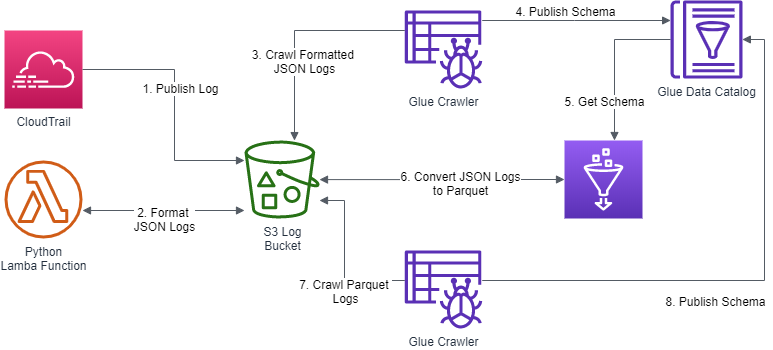

The diagram above was exported from draw.io. Its source (the exported page's mxGraphModel, read from the mxfile embedded in the PNG):
<mxGraphModel dx="1422" dy="762" grid="1" gridSize="10" guides="1" tooltips="1" connect="1" arrows="1" fold="1" page="1" pageScale="1" pageWidth="850" pageHeight="1100" math="0" shadow="0">
  <root>
    <mxCell id="0" />
    <mxCell id="1" parent="0" />
    <mxCell id="uTUcjx14l1p36Xg8LgnI-2" value="CloudTrail" style="outlineConnect=0;fontColor=#232F3E;gradientColor=#F34482;gradientDirection=north;fillColor=#BC1356;strokeColor=#ffffff;dashed=0;verticalLabelPosition=bottom;verticalAlign=top;align=center;html=1;fontSize=12;fontStyle=0;aspect=fixed;shape=mxgraph.aws4.resourceIcon;resIcon=mxgraph.aws4.cloudtrail;" parent="1" vertex="1">
      <mxGeometry x="40" y="50" width="78" height="78" as="geometry" />
    </mxCell>
    <mxCell id="uTUcjx14l1p36Xg8LgnI-4" value="S3 Log&lt;br&gt;Bucket" style="outlineConnect=0;fontColor=#232F3E;gradientColor=none;fillColor=#277116;strokeColor=none;dashed=0;verticalLabelPosition=bottom;verticalAlign=top;align=center;html=1;fontSize=12;fontStyle=0;aspect=fixed;pointerEvents=1;shape=mxgraph.aws4.bucket_with_objects;" parent="1" vertex="1">
      <mxGeometry x="280" y="160" width="75" height="78" as="geometry" />
    </mxCell>
    <mxCell id="uTUcjx14l1p36Xg8LgnI-6" value="Python&lt;br&gt;Lamba Function" style="outlineConnect=0;fontColor=#232F3E;gradientColor=none;fillColor=#D05C17;strokeColor=none;dashed=0;verticalLabelPosition=bottom;verticalAlign=top;align=center;html=1;fontSize=12;fontStyle=0;aspect=fixed;pointerEvents=1;shape=mxgraph.aws4.lambda_function;" parent="1" vertex="1">
      <mxGeometry x="40" y="180" width="78" height="78" as="geometry" />
    </mxCell>
    <mxCell id="uTUcjx14l1p36Xg8LgnI-9" value="Glue Crawler" style="outlineConnect=0;fontColor=#232F3E;gradientColor=none;fillColor=#5A30B5;strokeColor=none;dashed=0;verticalLabelPosition=bottom;verticalAlign=top;align=center;html=1;fontSize=12;fontStyle=0;aspect=fixed;pointerEvents=1;shape=mxgraph.aws4.glue_crawlers;" parent="1" vertex="1">
      <mxGeometry x="440" y="270" width="78" height="78" as="geometry" />
    </mxCell>
    <mxCell id="uTUcjx14l1p36Xg8LgnI-10" value="Glue Crawler&lt;br&gt;" style="outlineConnect=0;fontColor=#232F3E;gradientColor=none;fillColor=#5A30B5;strokeColor=none;dashed=0;verticalLabelPosition=bottom;verticalAlign=top;align=center;html=1;fontSize=12;fontStyle=0;aspect=fixed;pointerEvents=1;shape=mxgraph.aws4.glue_crawlers;" parent="1" vertex="1">
      <mxGeometry x="440" y="30" width="78" height="78" as="geometry" />
    </mxCell>
    <mxCell id="uTUcjx14l1p36Xg8LgnI-12" value="Glue Data Catalog" style="outlineConnect=0;fontColor=#232F3E;gradientColor=none;fillColor=#5A30B5;strokeColor=none;dashed=0;verticalLabelPosition=bottom;verticalAlign=top;align=center;html=1;fontSize=12;fontStyle=0;aspect=fixed;pointerEvents=1;shape=mxgraph.aws4.glue_data_catalog;" parent="1" vertex="1">
      <mxGeometry x="706" y="20" width="72" height="78" as="geometry" />
    </mxCell>
    <mxCell id="uTUcjx14l1p36Xg8LgnI-15" value="" style="outlineConnect=0;fontColor=#232F3E;gradientColor=#945DF2;gradientDirection=north;fillColor=#5A30B5;strokeColor=#ffffff;dashed=0;verticalLabelPosition=bottom;verticalAlign=top;align=center;html=1;fontSize=12;fontStyle=0;aspect=fixed;shape=mxgraph.aws4.resourceIcon;resIcon=mxgraph.aws4.glue;" parent="1" vertex="1">
      <mxGeometry x="600" y="160" width="78" height="78" as="geometry" />
    </mxCell>
    <mxCell id="uTUcjx14l1p36Xg8LgnI-21" value="" style="edgeStyle=orthogonalEdgeStyle;html=1;endArrow=none;elbow=vertical;startArrow=block;startFill=1;strokeColor=#545B64;rounded=0;" parent="1" source="uTUcjx14l1p36Xg8LgnI-4" target="uTUcjx14l1p36Xg8LgnI-2" edge="1">
      <mxGeometry width="100" relative="1" as="geometry">
        <mxPoint x="340" y="290" as="sourcePoint" />
        <mxPoint x="250" y="340" as="targetPoint" />
        <Array as="points">
          <mxPoint x="210" y="180" />
          <mxPoint x="210" y="89" />
        </Array>
      </mxGeometry>
    </mxCell>
    <mxCell id="uTUcjx14l1p36Xg8LgnI-24" value="1. Publish Log" style="text;html=1;align=center;verticalAlign=middle;resizable=0;points=[];labelBackgroundColor=#ffffff;" parent="uTUcjx14l1p36Xg8LgnI-21" vertex="1" connectable="0">
      <mxGeometry x="0.1304" y="-5" relative="1" as="geometry">
        <mxPoint as="offset" />
      </mxGeometry>
    </mxCell>
    <mxCell id="uTUcjx14l1p36Xg8LgnI-27" value="" style="edgeStyle=orthogonalEdgeStyle;html=1;endArrow=none;elbow=vertical;startArrow=block;startFill=1;strokeColor=#545B64;rounded=0;" parent="1" source="uTUcjx14l1p36Xg8LgnI-4" target="uTUcjx14l1p36Xg8LgnI-10" edge="1">
      <mxGeometry width="100" relative="1" as="geometry">
        <mxPoint x="350" y="90" as="sourcePoint" />
        <mxPoint x="410" y="50" as="targetPoint" />
        <Array as="points">
          <mxPoint x="330" y="50" />
        </Array>
      </mxGeometry>
    </mxCell>
    <mxCell id="uTUcjx14l1p36Xg8LgnI-28" value="3. Crawl Formatted &lt;br&gt;JSON Logs" style="text;html=1;align=center;verticalAlign=middle;resizable=0;points=[];labelBackgroundColor=#ffffff;" parent="uTUcjx14l1p36Xg8LgnI-27" vertex="1" connectable="0">
      <mxGeometry x="0.1304" y="-5" relative="1" as="geometry">
        <mxPoint x="-4.93" y="25" as="offset" />
      </mxGeometry>
    </mxCell>
    <mxCell id="uTUcjx14l1p36Xg8LgnI-29" value="" style="edgeStyle=orthogonalEdgeStyle;html=1;endArrow=none;elbow=vertical;startArrow=block;startFill=1;strokeColor=#545B64;rounded=0;" parent="1" source="uTUcjx14l1p36Xg8LgnI-12" target="uTUcjx14l1p36Xg8LgnI-10" edge="1">
      <mxGeometry width="100" relative="1" as="geometry">
        <mxPoint x="340" y="170.07480997466325" as="sourcePoint" />
        <mxPoint x="450.30444355484383" y="60" as="targetPoint" />
        <Array as="points">
          <mxPoint x="610" y="40" />
          <mxPoint x="610" y="40" />
        </Array>
      </mxGeometry>
    </mxCell>
    <mxCell id="uTUcjx14l1p36Xg8LgnI-30" value="4. Publish Schema" style="text;html=1;align=center;verticalAlign=middle;resizable=0;points=[];labelBackgroundColor=#ffffff;" parent="uTUcjx14l1p36Xg8LgnI-29" vertex="1" connectable="0">
      <mxGeometry x="0.1304" y="-5" relative="1" as="geometry">
        <mxPoint x="-0.1200000000000001" y="-5" as="offset" />
      </mxGeometry>
    </mxCell>
    <mxCell id="uTUcjx14l1p36Xg8LgnI-31" value="" style="edgeStyle=orthogonalEdgeStyle;html=1;endArrow=block;elbow=vertical;startArrow=block;startFill=1;endFill=1;strokeColor=#545B64;rounded=0;" parent="1" source="uTUcjx14l1p36Xg8LgnI-4" target="uTUcjx14l1p36Xg8LgnI-15" edge="1">
      <mxGeometry width="100" relative="1" as="geometry">
        <mxPoint x="418" y="198.5" as="sourcePoint" />
        <mxPoint x="518" y="198.5" as="targetPoint" />
        <Array as="points" />
      </mxGeometry>
    </mxCell>
    <mxCell id="uTUcjx14l1p36Xg8LgnI-34" value="6. Convert JSON Logs&lt;br&gt;to Parquet" style="text;html=1;align=center;verticalAlign=middle;resizable=0;points=[];labelBackgroundColor=#ffffff;" parent="uTUcjx14l1p36Xg8LgnI-31" vertex="1" connectable="0">
      <mxGeometry x="0.1514" y="-3" relative="1" as="geometry">
        <mxPoint as="offset" />
      </mxGeometry>
    </mxCell>
    <mxCell id="uTUcjx14l1p36Xg8LgnI-32" value="" style="edgeStyle=orthogonalEdgeStyle;html=1;endArrow=none;elbow=vertical;startArrow=block;startFill=1;strokeColor=#545B64;rounded=0;" parent="1" source="uTUcjx14l1p36Xg8LgnI-15" target="uTUcjx14l1p36Xg8LgnI-12" edge="1">
      <mxGeometry width="100" relative="1" as="geometry">
        <mxPoint x="638.4199999999998" y="310" as="sourcePoint" />
        <mxPoint x="449.9955564451562" y="310" as="targetPoint" />
        <Array as="points">
          <mxPoint x="650" y="59" />
        </Array>
      </mxGeometry>
    </mxCell>
    <mxCell id="uTUcjx14l1p36Xg8LgnI-33" value="5. Get Schema" style="text;html=1;align=center;verticalAlign=middle;resizable=0;points=[];labelBackgroundColor=#ffffff;" parent="uTUcjx14l1p36Xg8LgnI-32" vertex="1" connectable="0">
      <mxGeometry x="0.1304" y="-5" relative="1" as="geometry">
        <mxPoint x="-16" y="49" as="offset" />
      </mxGeometry>
    </mxCell>
    <mxCell id="uTUcjx14l1p36Xg8LgnI-35" value="" style="edgeStyle=orthogonalEdgeStyle;html=1;endArrow=none;elbow=vertical;startArrow=block;startFill=1;strokeColor=#545B64;rounded=0;" parent="1" source="uTUcjx14l1p36Xg8LgnI-4" target="uTUcjx14l1p36Xg8LgnI-9" edge="1">
      <mxGeometry width="100" relative="1" as="geometry">
        <mxPoint x="340" y="170.07480997466325" as="sourcePoint" />
        <mxPoint x="450.30444355484383" y="60" as="targetPoint" />
        <Array as="points">
          <mxPoint x="380" y="220" />
          <mxPoint x="380" y="300" />
        </Array>
      </mxGeometry>
    </mxCell>
    <mxCell id="uTUcjx14l1p36Xg8LgnI-36" value="7. Crawl Parquet&amp;nbsp;&lt;br&gt;Logs" style="text;html=1;align=center;verticalAlign=middle;resizable=0;points=[];labelBackgroundColor=#ffffff;" parent="uTUcjx14l1p36Xg8LgnI-35" vertex="1" connectable="0">
      <mxGeometry x="0.1304" y="-5" relative="1" as="geometry">
        <mxPoint x="5" y="22" as="offset" />
      </mxGeometry>
    </mxCell>
    <mxCell id="uTUcjx14l1p36Xg8LgnI-37" value="" style="edgeStyle=orthogonalEdgeStyle;html=1;endArrow=none;elbow=vertical;startArrow=block;startFill=1;strokeColor=#545B64;rounded=0;" parent="1" source="uTUcjx14l1p36Xg8LgnI-12" target="uTUcjx14l1p36Xg8LgnI-9" edge="1">
      <mxGeometry width="100" relative="1" as="geometry">
        <mxPoint x="788.4199999999998" y="330" as="sourcePoint" />
        <mxPoint x="599.9955564451561" y="330" as="targetPoint" />
        <Array as="points">
          <mxPoint x="800" y="59" />
          <mxPoint x="800" y="300" />
        </Array>
      </mxGeometry>
    </mxCell>
    <mxCell id="uTUcjx14l1p36Xg8LgnI-38" value="8. Publish Schema" style="text;html=1;align=center;verticalAlign=middle;resizable=0;points=[];labelBackgroundColor=#ffffff;" parent="uTUcjx14l1p36Xg8LgnI-37" vertex="1" connectable="0">
      <mxGeometry x="0.1304" y="-5" relative="1" as="geometry">
        <mxPoint x="-4.93" y="25" as="offset" />
      </mxGeometry>
    </mxCell>
    <mxCell id="uTUcjx14l1p36Xg8LgnI-41" value="" style="edgeStyle=orthogonalEdgeStyle;html=1;endArrow=block;elbow=vertical;startArrow=block;startFill=1;endFill=1;strokeColor=#545B64;rounded=0;" parent="1" source="uTUcjx14l1p36Xg8LgnI-6" target="uTUcjx14l1p36Xg8LgnI-4" edge="1">
      <mxGeometry width="100" relative="1" as="geometry">
        <mxPoint x="370" y="390" as="sourcePoint" />
        <mxPoint x="470" y="390" as="targetPoint" />
        <Array as="points">
          <mxPoint x="170" y="230" />
          <mxPoint x="170" y="230" />
        </Array>
      </mxGeometry>
    </mxCell>
    <mxCell id="uTUcjx14l1p36Xg8LgnI-42" value="2. Format &lt;br&gt;JSON Logs" style="text;html=1;align=center;verticalAlign=middle;resizable=0;points=[];labelBackgroundColor=#ffffff;" parent="uTUcjx14l1p36Xg8LgnI-41" vertex="1" connectable="0">
      <mxGeometry x="-0.1852" y="-5" relative="1" as="geometry">
        <mxPoint x="15" y="3" as="offset" />
      </mxGeometry>
    </mxCell>
  </root>
</mxGraphModel>